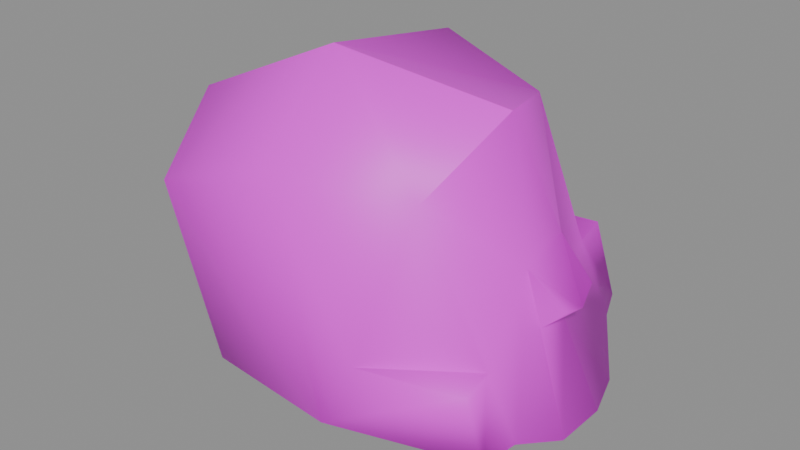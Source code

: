 # Source: h_guard.blend  (saved by Blender 5.2.45; exported with 4.5.12 LTS)
import bpy
from mathutils import Matrix  # noqa: F401  (used for matrix-valued properties, if any)

bpy.ops.wm.read_factory_settings(use_empty=True)
scene = bpy.context.scene
scene.name = 'Scene'

# ---- collections
col_anchors = bpy.data.collections.new('anchors'); scene.collection.children.link(col_anchors)

# ---- images (referenced by path relative to the original .blend; pixels are not part of the script)
import os
ASSET_DIR = os.environ.get("B2B_ASSET_DIR", "")  # directory of the original .blend (textures are referenced by path, not embedded)
HERE = os.path.dirname(os.path.abspath(__file__))  # packed textures are extracted next to this script under _unpacked/

def load_image(name, relpath, width, height, colorspace="sRGB"):
    """Load a texture the original file referenced (path relative to the .blend, or extracted next to this script)."""
    p = next((c for c in (os.path.join(HERE, relpath), os.path.join(ASSET_DIR, relpath)) if relpath and os.path.exists(c)), "")
    if p:
        img = bpy.data.images.load(p, check_existing=True)
        img.name = name
    else:  # same state as the original file: an image datablock whose file is absent (Cycles renders it pink)
        img = bpy.data.images.new(name, width, height)
        img.source = "FILE"
        img.filepath = "//" + (relpath or name)
    img.colorspace_settings.name = colorspace
    return img
img_h_guard_skin0 = load_image('h_guard_skin0', 'h_guard_skin0.png', 1024, 1024, 'sRGB')

# ---- materials (node trees are filled in below, after node groups)
mat_h_guard = bpy.data.materials.new('h_guard')

# ---- material node trees
mat_h_guard.use_nodes = True; mat_h_guard.node_tree.nodes.clear()
_N = mat_h_guard.node_tree.nodes; _L = mat_h_guard.node_tree.links
n0 = _N.new('ShaderNodeBsdfPrincipled'); n0.name = 'Principled BSDF'; n0.location = (-200, 100)
n0.inputs[10].default_value = 0.005
n1 = _N.new('ShaderNodeOutputMaterial'); n1.name = 'Material Output'; n1.location = (200, 100)
n2 = _N.new('ShaderNodeTexImage'); n2.name = 'Image Texture'; n2.location = (0, 0)
n2.image = img_h_guard_skin0
n2.interpolation = 'Closest'
_L.new(n0.outputs[0], n1.inputs[0])
_L.new(n2.outputs[0], n0.inputs[0])
n1.is_active_output = True

# ---- meshes
me_h_guard = bpy.data.meshes.new('h_guard')
me_h_guard.from_pydata([(-1.994, -0.9003, 0.8641), (0.4565, -0.6549, 0.5532), (1.04, -3.796, -0.5867), (3.549, -1.44, -0.5348), (3.374, -2.962, -0.1722), (5.474, 1.505, 1.123), (4.249, 3.173, 2.47), (4.307, 0.1304, 5.165), (3.374, 2.486, 5.475), (1.857, 1.603, 10.81), (4.191, -0.3113, 7.185), (3.374, -2.176, 11.64), (-2.869, -3.06, 12.63), (2.849, -5.857, 9.776), (-1.411, -7.722, 10.24), (-8.529, -3.502, 10.03), (-6.37, -7.477, 8.429), (-8.937, -2.029, 1.745), (-5.728, -6.25, 1.227), (-4.503, -4.778, -0.4312), (-6.136, -1.587, 0.2423), (-0.302, -6.888, 1.382), (4.482, -4.483, 4.128), (4.249, -2.275, 6.719), (5.241, -3.894, 1.486), (5.883, -2.078, 0.8641), (4.832, -2.176, 4.75), (-1.644, -4.532, -0.1722), (5.941, -0.06594, 0.9159), (4.891, -0.9494, 4.646), (5.474, -0.3604, 5.838), (5.591, -1.048, 5.268), (5.532, -1.931, 5.475), (4.832, -5.023, 1.123), (4.541, -5.661, 3.869), (0.8649, -6.594, 3.869), (-2.519, 2.388, 11.9), (-7.537, 1.406, 10.24), (-6.778, 2.732, 2.678), (-5.145, 2.192, 1.02), (-1.469, 4.793, 3.351), (3.782, 4.351, 2.626), (3.315, 3.615, 5.735), (-2.344, 2.928, 1.382), (0.1648, 2.241, 0.6569), (2.557, 2.584, 0.6569), (3.49, 1.259, 0.08691), (-0.2436, 3.517, 5.527)], [], [(0, 1, 2), (3, 4, 2), (5, 6, 7), (6, 8, 7), (8, 9, 7), (7, 9, 10), (11, 12, 13), (13, 12, 14), (12, 15, 14), (15, 16, 14), (15, 17, 16), (17, 18, 16), (17, 19, 18), (17, 20, 19), (18, 21, 16), (16, 21, 14), (22, 23, 13), (24, 23, 22), (25, 23, 24), (25, 26, 23), (2, 24, 21), (27, 2, 21), (19, 27, 21), (18, 19, 21), (28, 29, 25), (25, 29, 26), (30, 10, 31), (26, 32, 23), (29, 31, 26), (31, 32, 26), (24, 22, 33), (33, 22, 34), (4, 25, 24), (10, 11, 23), (10, 9, 11), (23, 11, 13), (21, 35, 14), (9, 36, 12), (11, 9, 12), (36, 37, 15), (12, 36, 15), (37, 38, 17), (37, 17, 15), (38, 20, 17), (38, 39, 20), (36, 40, 37), (40, 38, 37), (6, 41, 8), (41, 42, 8), (43, 40, 44), (40, 45, 44), (40, 6, 45), (38, 40, 39), (40, 43, 39), (5, 7, 29), (28, 5, 29), (7, 10, 30), (7, 30, 31), (29, 7, 31), (34, 35, 21), (45, 6, 5), (44, 45, 46), (32, 31, 23), (31, 10, 23), (3, 25, 4), (45, 5, 46), (46, 5, 3), (5, 28, 3), (3, 28, 25), (35, 13, 14), (2, 4, 24), (24, 33, 21), (34, 22, 35), (47, 40, 36), (8, 47, 9), (47, 36, 9), (40, 41, 6), (42, 47, 8), (42, 40, 47), (41, 40, 42), (33, 34, 21), (22, 13, 35), (0, 27, 19), (0, 2, 27), (43, 44, 0), (39, 0, 20), (39, 43, 0), (20, 0, 19), (1, 3, 2), (1, 46, 3), (44, 46, 1), (44, 1, 0)])
me_h_guard.polygons.foreach_set('use_smooth', [True] * 92)
_k = set([(2, 4), (2, 27), (3, 4), (3, 46), (9, 11), (11, 12), (11, 13), (12, 15), (15, 17), (17, 20), (19, 20), (19, 27), (20, 39), (39, 43), (43, 44), (44, 45), (45, 46)])
me_h_guard.attributes.new('sharp_edge', 'BOOLEAN', 'EDGE').data.foreach_set('value', [ (min(e.vertices), max(e.vertices)) in _k for e in me_h_guard.edges])
_uv = me_h_guard.uv_layers.new(name='UVMap')
_uv.uv.foreach_set('vector', [0.543, 0.832, 0.543, 0.8789, 0.4883, 0.8789, 0.5117, 0.9258, 0.4883, 0.9102, 0.4883, 0.8789, 0.5508, 0.1523, 0.5977, 0.168, 0.543, 0.2383, 0.5977, 0.168, 0.5977, 0.2305, 0.543, 0.2383, 0.5977, 0.2305, 0.6211, 0.3633, 0.543, 0.2383, 0.543, 0.2383, 0.6211, 0.3633, 0.543, 0.2773, 0.4336, 0.4648, 0.2695, 0.4648, 0.4102, 0.3633, 0.4102, 0.3633, 0.2695, 0.4648, 0.3086, 0.3398, 0.2695, 0.4648, 0.1211, 0.3711, 0.3086, 0.3398, 0.1211, 0.3711, 0.2148, 0.3086, 0.3086, 0.3398, 0.1211, 0.3711, 0.08203, 0.1602, 0.2148, 0.3086, 0.08203, 0.1602, 0.2148, 0.1602, 0.2148, 0.3086, 0.08203, 0.1602, 0.2227, 0.1133, 0.2148, 0.1602, 0.08203, 0.1602, 0.1289, 0.08203, 0.2227, 0.1133, 0.2148, 0.1602, 0.332, 0.168, 0.2148, 0.3086, 0.2148, 0.3086, 0.332, 0.168, 0.3086, 0.3398, 0.4414, 0.2305, 0.4961, 0.2773, 0.4102, 0.3633, 0.4492, 0.168, 0.4961, 0.2773, 0.4414, 0.2305, 0.4883, 0.1523, 0.4961, 0.2773, 0.4492, 0.168, 0.4883, 0.1523, 0.4883, 0.2383, 0.4961, 0.2773, 0.3867, 0.08984, 0.4492, 0.168, 0.332, 0.168, 0.3086, 0.1055, 0.3867, 0.08984, 0.332, 0.168, 0.2227, 0.1133, 0.3086, 0.1055, 0.332, 0.168, 0.2148, 0.1602, 0.2227, 0.1133, 0.332, 0.168, 0.5195, 0.1523, 0.5195, 0.2305, 0.4883, 0.1523, 0.4883, 0.1523, 0.5195, 0.2305, 0.4883, 0.2383, 0.5273, 0.2461, 0.543, 0.2773, 0.5195, 0.2461, 0.4883, 0.2383, 0.5039, 0.2461, 0.4961, 0.2773, 0.5195, 0.2305, 0.5195, 0.2461, 0.4883, 0.2383, 0.5195, 0.2461, 0.5039, 0.2461, 0.4883, 0.2383, 0.4492, 0.168, 0.4414, 0.2305, 0.4258, 0.1836, 0.4258, 0.1836, 0.4414, 0.2305, 0.4258, 0.2148, 0.4336, 0.1055, 0.4883, 0.1523, 0.4492, 0.168, 0.543, 0.2773, 0.5195, 0.3945, 0.4961, 0.2773, 0.543, 0.2773, 0.6211, 0.3633, 0.5195, 0.3945, 0.4961, 0.2773, 0.5195, 0.3945, 0.4102, 0.3633, 0.332, 0.168, 0.3633, 0.2305, 0.3086, 0.3398, 0.6211, 0.3633, 0.7305, 0.3398, 0.7695, 0.4648, 0.5977, 0.4648, 0.6211, 0.3633, 0.7695, 0.4648, 0.7305, 0.3398, 0.8242, 0.3086, 0.918, 0.3711, 0.7695, 0.4648, 0.7305, 0.3398, 0.918, 0.3711, 0.8242, 0.3086, 0.8242, 0.1602, 0.9492, 0.1602, 0.8242, 0.3086, 0.9492, 0.1602, 0.918, 0.3711, 0.8242, 0.1602, 0.9023, 0.08203, 0.9492, 0.1602, 0.8242, 0.1602, 0.8086, 0.1133, 0.9023, 0.08203, 0.7305, 0.3398, 0.6992, 0.168, 0.8242, 0.3086, 0.6992, 0.168, 0.8242, 0.1602, 0.8242, 0.3086, 0.5977, 0.168, 0.6133, 0.1836, 0.5977, 0.2305, 0.6133, 0.1836, 0.6133, 0.2148, 0.5977, 0.2305, 0.7227, 0.1055, 0.6992, 0.168, 0.6523, 0.09766, 0.6992, 0.168, 0.6055, 0.1055, 0.6523, 0.09766, 0.6992, 0.168, 0.5977, 0.168, 0.6055, 0.1055, 0.8242, 0.1602, 0.6992, 0.168, 0.8086, 0.1133, 0.6992, 0.168, 0.7227, 0.1055, 0.8086, 0.1133, 0.5508, 0.1523, 0.543, 0.2383, 0.5195, 0.2305, 0.5195, 0.1523, 0.5508, 0.1523, 0.5195, 0.2305, 0.543, 0.2383, 0.543, 0.2773, 0.5273, 0.2461, 0.543, 0.2383, 0.5273, 0.2461, 0.5195, 0.2461, 0.5195, 0.2305, 0.543, 0.2383, 0.5195, 0.2461, 0.4258, 0.2148, 0.3633, 0.2305, 0.332, 0.168, 0.6055, 0.1055, 0.5977, 0.168, 0.5508, 0.1523, 0.5898, 0.8789, 0.5898, 0.9102, 0.5664, 0.9258, 0.5039, 0.2461, 0.5195, 0.2461, 0.4961, 0.2773, 0.5195, 0.2461, 0.543, 0.2773, 0.4961, 0.2773, 0.4805, 0.09766, 0.4883, 0.1523, 0.4336, 0.1055, 0.6055, 0.1055, 0.5508, 0.1523, 0.5586, 0.09766, 0.5586, 0.09766, 0.5508, 0.1523, 0.4805, 0.09766, 0.5508, 0.1523, 0.5195, 0.1523, 0.4805, 0.09766, 0.4805, 0.09766, 0.5195, 0.1523, 0.4883, 0.1523, 0.3633, 0.2305, 0.4102, 0.3633, 0.3086, 0.3398, 0.3867, 0.08984, 0.4336, 0.1055, 0.4492, 0.168, 0.4492, 0.168, 0.4258, 0.1836, 0.332, 0.168, 0.4258, 0.2148, 0.4414, 0.2305, 0.3633, 0.2305, 0.6758, 0.2305, 0.6992, 0.168, 0.7305, 0.3398, 0.5977, 0.2305, 0.6758, 0.2305, 0.6211, 0.3633, 0.6758, 0.2305, 0.7305, 0.3398, 0.6211, 0.3633, 0.6992, 0.168, 0.6133, 0.1836, 0.5977, 0.168, 0.6133, 0.2148, 0.6758, 0.2305, 0.5977, 0.2305, 0.6133, 0.2148, 0.6992, 0.168, 0.6758, 0.2305, 0.6133, 0.1836, 0.6992, 0.168, 0.6133, 0.2148, 0.4258, 0.1836, 0.4258, 0.2148, 0.332, 0.168, 0.4414, 0.2305, 0.4102, 0.3633, 0.3633, 0.2305, 0.543, 0.832, 0.4727, 0.832, 0.4805, 0.7695, 0.543, 0.832, 0.4883, 0.8789, 0.4727, 0.832, 0.6055, 0.832, 0.5898, 0.8789, 0.543, 0.832, 0.6055, 0.7773, 0.543, 0.832, 0.5352, 0.7461, 0.6055, 0.7773, 0.6055, 0.832, 0.543, 0.832, 0.5352, 0.7461, 0.543, 0.832, 0.4805, 0.7695, 0.543, 0.8789, 0.5117, 0.9258, 0.4883, 0.8789, 0.543, 0.8789, 0.5664, 0.9258, 0.5117, 0.9258, 0.5898, 0.8789, 0.5664, 0.9258, 0.543, 0.8789, 0.5898, 0.8789, 0.543, 0.8789, 0.543, 0.832])
me_h_guard.materials.append(mat_h_guard)
me_h_guard.update()

# ---- objects
ob_h_guard = bpy.data.objects.new('h_guard', me_h_guard)

# ---- transforms, parenting, visibility, modifiers, constraints
ob_h_guard.location = (0.0, 0.0, 0.0)

# ---- collection membership
scene.collection.objects.link(ob_h_guard)

# ---- scene / render settings (as saved in the file)
scene.frame_start = 1; scene.frame_end = 250; scene.frame_set(1)
scene.render.engine = 'BLENDER_EEVEE_NEXT'
scene.render.bake_bias = 0.0
scene.render.bake_samples = 0
scene.render.compositor_device = 'GPU'
scene.eevee.use_volume_custom_range = False
scene.eevee.fast_gi_thickness_near = 0.1
scene.eevee.fast_gi_thickness_far = 0.0
scene.eevee.ray_tracing_options.screen_trace_thickness = 0.1
bpy.context.view_layer.update()

# ---- added for rendering (the .blend has no active camera and no usable light): camera, sun + grey world if the file has none
cam_auto = bpy.data.cameras.new('AutoCamera')
cam_auto.lens = 50.0
cam_auto.sensor_width = 36.0
cam_auto.clip_end = 1000.0
ob_auto_camera = bpy.data.objects.new('AutoCamera', cam_auto)
scene.collection.objects.link(ob_auto_camera)
ob_auto_camera.location = (20.2507, -27.5633, 23.4185)
ob_auto_camera.rotation_euler = (1.09748, -7.21219e-08, 0.694738)
scene.camera = ob_auto_camera
light_auto_sun = bpy.data.lights.new('AutoSun', 'SUN')
light_auto_sun.energy = 3.0
light_auto_sun.angle = 0.0523599
ob_auto_sun = bpy.data.objects.new('AutoSun', light_auto_sun)
scene.collection.objects.link(ob_auto_sun)
ob_auto_sun.rotation_euler = (0.872665, 0.174533, 0.523599)
if scene.world is None:
    world_auto = bpy.data.worlds.new('AutoWorld')
    world_auto.color = (0.3, 0.3, 0.3)
    scene.world = world_auto
bpy.context.view_layer.update()
